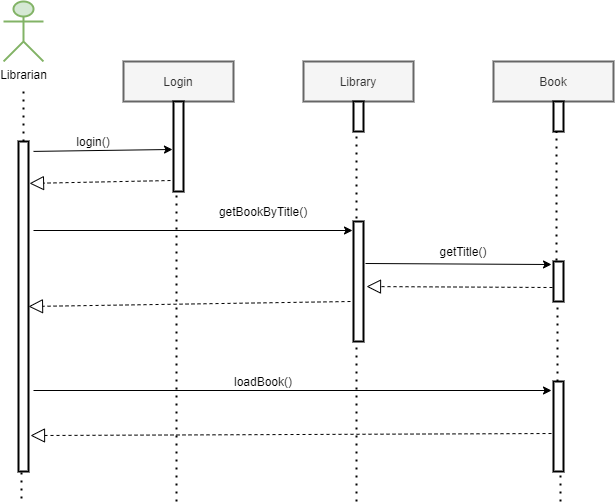

The diagram above was exported from draw.io. Its source (the exported page's mxGraphModel, read from the mxfile embedded in the PNG):
<mxGraphModel dx="868" dy="392" grid="1" gridSize="10" guides="1" tooltips="1" connect="1" arrows="1" fold="1" page="1" pageScale="1" pageWidth="850" pageHeight="1100" math="0" shadow="0">
  <root>
    <mxCell id="0" />
    <mxCell id="1" parent="0" />
    <mxCell id="-WZIEMQv5z9dPxXFiuVn-1" value="Librarian" style="shape=umlActor;verticalLabelPosition=bottom;verticalAlign=top;html=1;outlineConnect=0;strokeWidth=2;fillColor=#d5e8d4;strokeColor=#82b366;" vertex="1" parent="1">
      <mxGeometry x="160" y="60" width="40" height="60" as="geometry" />
    </mxCell>
    <mxCell id="-WZIEMQv5z9dPxXFiuVn-2" value="" style="endArrow=none;dashed=1;html=1;dashPattern=1 3;strokeWidth=2;" edge="1" parent="1">
      <mxGeometry width="50" height="50" relative="1" as="geometry">
        <mxPoint x="180" y="200" as="sourcePoint" />
        <mxPoint x="180" y="150" as="targetPoint" />
      </mxGeometry>
    </mxCell>
    <mxCell id="-WZIEMQv5z9dPxXFiuVn-3" value="" style="html=1;points=[];perimeter=orthogonalPerimeter;strokeWidth=2;" vertex="1" parent="1">
      <mxGeometry x="175" y="200" width="10" height="330" as="geometry" />
    </mxCell>
    <mxCell id="-WZIEMQv5z9dPxXFiuVn-4" value="Login" style="rounded=0;whiteSpace=wrap;html=1;strokeWidth=2;fillColor=#f5f5f5;strokeColor=#666666;fontColor=#333333;" vertex="1" parent="1">
      <mxGeometry x="280" y="120" width="110" height="40" as="geometry" />
    </mxCell>
    <mxCell id="-WZIEMQv5z9dPxXFiuVn-5" value="Book" style="rounded=0;whiteSpace=wrap;html=1;strokeWidth=2;fillColor=#f5f5f5;strokeColor=#666666;fontColor=#333333;" vertex="1" parent="1">
      <mxGeometry x="650" y="120" width="120" height="40" as="geometry" />
    </mxCell>
    <mxCell id="-WZIEMQv5z9dPxXFiuVn-6" value="Library" style="rounded=0;whiteSpace=wrap;html=1;strokeWidth=2;fillColor=#f5f5f5;strokeColor=#666666;fontColor=#333333;" vertex="1" parent="1">
      <mxGeometry x="460" y="120" width="110" height="40" as="geometry" />
    </mxCell>
    <mxCell id="-WZIEMQv5z9dPxXFiuVn-7" value="" style="html=1;points=[];perimeter=orthogonalPerimeter;strokeWidth=2;" vertex="1" parent="1">
      <mxGeometry x="330" y="160" width="10" height="90" as="geometry" />
    </mxCell>
    <mxCell id="-WZIEMQv5z9dPxXFiuVn-8" value="" style="html=1;points=[];perimeter=orthogonalPerimeter;strokeWidth=2;" vertex="1" parent="1">
      <mxGeometry x="510" y="280" width="10" height="120" as="geometry" />
    </mxCell>
    <mxCell id="-WZIEMQv5z9dPxXFiuVn-9" value="" style="html=1;points=[];perimeter=orthogonalPerimeter;strokeWidth=2;" vertex="1" parent="1">
      <mxGeometry x="510" y="160" width="10" height="30" as="geometry" />
    </mxCell>
    <mxCell id="-WZIEMQv5z9dPxXFiuVn-10" value="" style="html=1;points=[];perimeter=orthogonalPerimeter;strokeWidth=2;" vertex="1" parent="1">
      <mxGeometry x="710" y="160" width="10" height="30" as="geometry" />
    </mxCell>
    <mxCell id="-WZIEMQv5z9dPxXFiuVn-11" value="" style="html=1;points=[];perimeter=orthogonalPerimeter;strokeWidth=2;" vertex="1" parent="1">
      <mxGeometry x="710" y="320" width="10" height="40" as="geometry" />
    </mxCell>
    <mxCell id="-WZIEMQv5z9dPxXFiuVn-20" value="" style="endArrow=block;dashed=1;endFill=0;endSize=12;html=1;exitX=-0.1;exitY=0.65;exitDx=0;exitDy=0;exitPerimeter=0;entryX=1.3;entryY=0.542;entryDx=0;entryDy=0;entryPerimeter=0;" edge="1" parent="1" source="-WZIEMQv5z9dPxXFiuVn-11" target="-WZIEMQv5z9dPxXFiuVn-8">
      <mxGeometry width="160" relative="1" as="geometry">
        <mxPoint x="700" y="345" as="sourcePoint" />
        <mxPoint x="515" y="345" as="targetPoint" />
      </mxGeometry>
    </mxCell>
    <mxCell id="-WZIEMQv5z9dPxXFiuVn-21" value="" style="endArrow=none;dashed=1;html=1;dashPattern=1 3;strokeWidth=2;entryX=0.3;entryY=1.033;entryDx=0;entryDy=0;entryPerimeter=0;exitX=0.3;exitY=-0.025;exitDx=0;exitDy=0;exitPerimeter=0;" edge="1" parent="1" source="-WZIEMQv5z9dPxXFiuVn-11" target="-WZIEMQv5z9dPxXFiuVn-10">
      <mxGeometry width="50" height="50" relative="1" as="geometry">
        <mxPoint x="400" y="230" as="sourcePoint" />
        <mxPoint x="450" y="180" as="targetPoint" />
      </mxGeometry>
    </mxCell>
    <mxCell id="-WZIEMQv5z9dPxXFiuVn-23" value="" style="endArrow=none;dashed=1;html=1;dashPattern=1 3;strokeWidth=2;entryX=0.4;entryY=1.05;entryDx=0;entryDy=0;entryPerimeter=0;" edge="1" parent="1" target="-WZIEMQv5z9dPxXFiuVn-11">
      <mxGeometry width="50" height="50" relative="1" as="geometry">
        <mxPoint x="714" y="440" as="sourcePoint" />
        <mxPoint x="710" y="380" as="targetPoint" />
      </mxGeometry>
    </mxCell>
    <mxCell id="-WZIEMQv5z9dPxXFiuVn-24" value="" style="endArrow=none;dashed=1;html=1;dashPattern=1 3;strokeWidth=2;entryX=0.3;entryY=1;entryDx=0;entryDy=0;entryPerimeter=0;" edge="1" parent="1" target="-WZIEMQv5z9dPxXFiuVn-9">
      <mxGeometry width="50" height="50" relative="1" as="geometry">
        <mxPoint x="513" y="277" as="sourcePoint" />
        <mxPoint x="450" y="250" as="targetPoint" />
      </mxGeometry>
    </mxCell>
    <mxCell id="-WZIEMQv5z9dPxXFiuVn-25" value="" style="endArrow=none;dashed=1;html=1;dashPattern=1 3;strokeWidth=2;entryX=0.3;entryY=1.038;entryDx=0;entryDy=0;entryPerimeter=0;" edge="1" parent="1" target="-WZIEMQv5z9dPxXFiuVn-7">
      <mxGeometry width="50" height="50" relative="1" as="geometry">
        <mxPoint x="333" y="560" as="sourcePoint" />
        <mxPoint x="450" y="250" as="targetPoint" />
      </mxGeometry>
    </mxCell>
    <mxCell id="-WZIEMQv5z9dPxXFiuVn-26" value="" style="endArrow=block;dashed=1;endFill=0;endSize=12;html=1;entryX=1.1;entryY=0.127;entryDx=0;entryDy=0;entryPerimeter=0;exitX=-0.3;exitY=0.878;exitDx=0;exitDy=0;exitPerimeter=0;" edge="1" parent="1" source="-WZIEMQv5z9dPxXFiuVn-7" target="-WZIEMQv5z9dPxXFiuVn-3">
      <mxGeometry width="160" relative="1" as="geometry">
        <mxPoint x="330" y="230" as="sourcePoint" />
        <mxPoint x="185" y="229.99999999999994" as="targetPoint" />
      </mxGeometry>
    </mxCell>
    <mxCell id="-WZIEMQv5z9dPxXFiuVn-27" value="" style="endArrow=classic;html=1;entryX=-0.1;entryY=0.075;entryDx=0;entryDy=0;entryPerimeter=0;" edge="1" parent="1" target="-WZIEMQv5z9dPxXFiuVn-8">
      <mxGeometry width="50" height="50" relative="1" as="geometry">
        <mxPoint x="190" y="289" as="sourcePoint" />
        <mxPoint x="450" y="250" as="targetPoint" />
      </mxGeometry>
    </mxCell>
    <mxCell id="-WZIEMQv5z9dPxXFiuVn-28" value="" style="endArrow=block;dashed=1;endFill=0;endSize=12;html=1;entryX=1;entryY=0.5;entryDx=0;entryDy=0;entryPerimeter=0;" edge="1" parent="1" target="-WZIEMQv5z9dPxXFiuVn-3">
      <mxGeometry width="160" relative="1" as="geometry">
        <mxPoint x="507" y="360" as="sourcePoint" />
        <mxPoint x="500" y="270" as="targetPoint" />
      </mxGeometry>
    </mxCell>
    <mxCell id="-WZIEMQv5z9dPxXFiuVn-29" value="getBookByTitle()" style="text;html=1;strokeColor=none;fillColor=none;align=center;verticalAlign=middle;whiteSpace=wrap;rounded=0;" vertex="1" parent="1">
      <mxGeometry x="400" y="260" width="40" height="20" as="geometry" />
    </mxCell>
    <mxCell id="-WZIEMQv5z9dPxXFiuVn-30" value="" style="endArrow=none;dashed=1;html=1;dashPattern=1 3;strokeWidth=2;entryX=0.3;entryY=1.008;entryDx=0;entryDy=0;entryPerimeter=0;" edge="1" parent="1" target="-WZIEMQv5z9dPxXFiuVn-8">
      <mxGeometry width="50" height="50" relative="1" as="geometry">
        <mxPoint x="513" y="560" as="sourcePoint" />
        <mxPoint x="450" y="360" as="targetPoint" />
      </mxGeometry>
    </mxCell>
    <mxCell id="-WZIEMQv5z9dPxXFiuVn-31" value="" style="html=1;points=[];perimeter=orthogonalPerimeter;strokeWidth=2;" vertex="1" parent="1">
      <mxGeometry x="710" y="440" width="10" height="90" as="geometry" />
    </mxCell>
    <mxCell id="-WZIEMQv5z9dPxXFiuVn-32" value="" style="endArrow=none;dashed=1;html=1;dashPattern=1 3;strokeWidth=2;exitX=0.3;exitY=1.003;exitDx=0;exitDy=0;exitPerimeter=0;" edge="1" parent="1" source="-WZIEMQv5z9dPxXFiuVn-3">
      <mxGeometry width="50" height="50" relative="1" as="geometry">
        <mxPoint x="400" y="400" as="sourcePoint" />
        <mxPoint x="178" y="560" as="targetPoint" />
      </mxGeometry>
    </mxCell>
    <mxCell id="-WZIEMQv5z9dPxXFiuVn-33" value="" style="endArrow=classic;html=1;entryX=-0.2;entryY=0.1;entryDx=0;entryDy=0;entryPerimeter=0;" edge="1" parent="1" target="-WZIEMQv5z9dPxXFiuVn-31">
      <mxGeometry width="50" height="50" relative="1" as="geometry">
        <mxPoint x="190" y="449" as="sourcePoint" />
        <mxPoint x="450" y="350" as="targetPoint" />
      </mxGeometry>
    </mxCell>
    <mxCell id="-WZIEMQv5z9dPxXFiuVn-34" value="" style="endArrow=block;dashed=1;endFill=0;endSize=12;html=1;entryX=1.2;entryY=0.891;entryDx=0;entryDy=0;entryPerimeter=0;exitX=-0.2;exitY=0.578;exitDx=0;exitDy=0;exitPerimeter=0;" edge="1" parent="1" source="-WZIEMQv5z9dPxXFiuVn-31" target="-WZIEMQv5z9dPxXFiuVn-3">
      <mxGeometry width="160" relative="1" as="geometry">
        <mxPoint x="680" y="494" as="sourcePoint" />
        <mxPoint x="195" y="370" as="targetPoint" />
      </mxGeometry>
    </mxCell>
    <mxCell id="-WZIEMQv5z9dPxXFiuVn-35" value="" style="endArrow=none;dashed=1;html=1;dashPattern=1 3;strokeWidth=2;" edge="1" parent="1">
      <mxGeometry width="50" height="50" relative="1" as="geometry">
        <mxPoint x="717" y="560" as="sourcePoint" />
        <mxPoint x="717" y="532" as="targetPoint" />
      </mxGeometry>
    </mxCell>
    <mxCell id="-WZIEMQv5z9dPxXFiuVn-36" value="loadBook()" style="text;html=1;strokeColor=none;fillColor=none;align=center;verticalAlign=middle;whiteSpace=wrap;rounded=0;" vertex="1" parent="1">
      <mxGeometry x="400" y="430" width="40" height="20" as="geometry" />
    </mxCell>
    <mxCell id="-WZIEMQv5z9dPxXFiuVn-38" value="" style="endArrow=classic;html=1;exitX=1.5;exitY=0.03;exitDx=0;exitDy=0;exitPerimeter=0;entryX=-0.1;entryY=0.533;entryDx=0;entryDy=0;entryPerimeter=0;" edge="1" parent="1" source="-WZIEMQv5z9dPxXFiuVn-3" target="-WZIEMQv5z9dPxXFiuVn-7">
      <mxGeometry width="50" height="50" relative="1" as="geometry">
        <mxPoint x="400" y="310" as="sourcePoint" />
        <mxPoint x="450" y="260" as="targetPoint" />
      </mxGeometry>
    </mxCell>
    <mxCell id="-WZIEMQv5z9dPxXFiuVn-39" value="" style="endArrow=classic;html=1;exitX=1.2;exitY=0.35;exitDx=0;exitDy=0;exitPerimeter=0;entryX=-0.2;entryY=0.075;entryDx=0;entryDy=0;entryPerimeter=0;" edge="1" parent="1" source="-WZIEMQv5z9dPxXFiuVn-8" target="-WZIEMQv5z9dPxXFiuVn-11">
      <mxGeometry width="50" height="50" relative="1" as="geometry">
        <mxPoint x="200" y="219.89999999999998" as="sourcePoint" />
        <mxPoint x="339" y="217.97000000000003" as="targetPoint" />
      </mxGeometry>
    </mxCell>
    <mxCell id="-WZIEMQv5z9dPxXFiuVn-40" value="login()" style="text;html=1;strokeColor=none;fillColor=none;align=center;verticalAlign=middle;whiteSpace=wrap;rounded=0;" vertex="1" parent="1">
      <mxGeometry x="230" y="190" width="40" height="20" as="geometry" />
    </mxCell>
    <mxCell id="-WZIEMQv5z9dPxXFiuVn-41" value="getTitle()" style="text;html=1;strokeColor=none;fillColor=none;align=center;verticalAlign=middle;whiteSpace=wrap;rounded=0;" vertex="1" parent="1">
      <mxGeometry x="600" y="300" width="40" height="20" as="geometry" />
    </mxCell>
  </root>
</mxGraphModel>